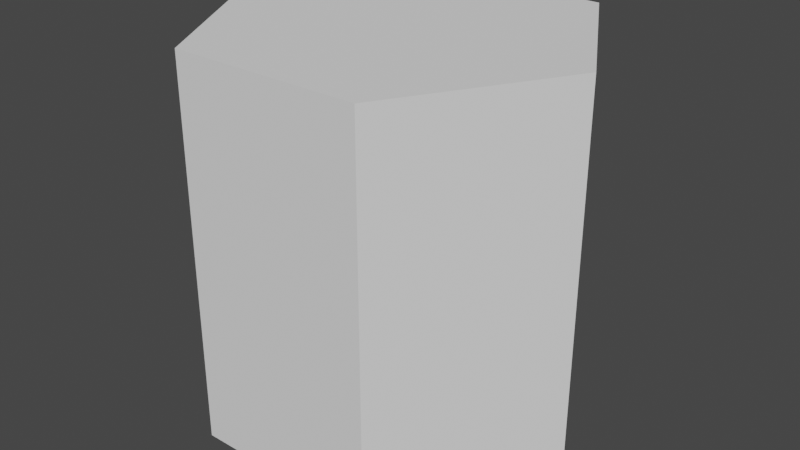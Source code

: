 # Source: Hexagon.blend  (saved by Blender 2.80.75; exported with 4.5.12 LTS)
import bpy
from mathutils import Matrix  # noqa: F401  (used for matrix-valued properties, if any)

bpy.ops.wm.read_factory_settings(use_empty=True)
scene = bpy.context.scene
scene.name = 'Scene'

# ---- collections
col_collection = bpy.data.collections.new('Collection'); scene.collection.children.link(col_collection)

# ---- world
world_world = bpy.data.worlds.new('World'); scene.world = world_world
world_world.use_nodes = True; world_world.node_tree.nodes.clear()
_N = world_world.node_tree.nodes; _L = world_world.node_tree.links
n0 = _N.new('ShaderNodeOutputWorld'); n0.name = 'World Output'; n0.location = (300, 300)
n1 = _N.new('ShaderNodeBackground'); n1.name = 'Background'; n1.location = (10, 300)
n1.inputs[0].default_value = (0.05088, 0.05088, 0.05088, 1.0)
_L.new(n1.outputs[0], n0.inputs[0])
n0.is_active_output = True
world_world.color = (0.05088, 0.05088, 0.05088)
world_world.use_sun_shadow = False
world_world.sun_shadow_jitter_overblur = 0.0

# ---- meshes
me_circle = bpy.data.meshes.new('Circle')
me_circle.from_pydata([(-0.5015, 0.8603, 0.9991), (0.5015, 0.8603, 0.9991), (1.0, 0.0, 0.9991), (0.5015, -0.8603, 0.9991), (-0.5015, -0.8603, 0.9991), (-1.0, 7.55e-08, 0.9991), (-1.0, 7.55e-08, -1.001), (-0.5015, -0.8603, -1.001), (0.5015, 0.8603, -1.001), (-0.5015, 0.8603, -1.001), (0.5015, -0.8603, -1.001), (1.0, 0.0, -1.001)], [], [(6, 5, 0, 9), (9, 0, 1, 8), (8, 1, 2, 11), (7, 4, 5, 6), (11, 2, 3, 10), (1, 0, 5, 4, 3, 2), (10, 3, 4, 7), (8, 11, 10, 7, 6, 9)])
_uv = me_circle.uv_layers.new(name='UVMap')
_uv.uv.foreach_set('vector', [0.0, 0.0, 0.0, 0.0, 0.0, 0.0, 0.0, 0.0, 0.0, 0.0, 0.0, 0.0, 0.0, 0.0, 0.0, 0.0, 0.0, 0.0, 0.0, 0.0, 0.0, 0.0, 0.0, 0.0, 0.0, 0.0, 0.0, 0.0, 0.0, 0.0, 0.0, 0.0, 0.0, 0.0, 0.0, 0.0, 0.0, 0.0, 0.0, 0.0, 0.0, 0.0, 0.0, 0.0, 0.0, 0.0, 0.0, 0.0, 0.0, 0.0, 0.0, 0.0, 0.0, 0.0, 0.0, 0.0, 0.0, 0.0, 0.0, 0.0, 0.0, 0.0, 0.0, 0.0, 0.0, 0.0, 0.0, 0.0, 0.0, 0.0, 0.0, 0.0])
me_circle.use_remesh_preserve_volume = False
me_circle.use_remesh_preserve_attributes = False
me_circle.use_mirror_vertex_groups = False
me_circle.update()

# ---- objects
ob_circle = bpy.data.objects.new('Circle', me_circle)

# ---- transforms, parenting, visibility, modifiers, constraints
ob_circle.location = (0.0, 0.0, 0.0)
ob_circle.lineart.crease_threshold = 0.0

# ---- collection membership
col_collection.objects.link(ob_circle)

# ---- scene / render settings (as saved in the file)
scene.frame_start = 1; scene.frame_end = 250; scene.frame_set(1)
scene.render.engine = 'BLENDER_EEVEE_NEXT'
scene.cycles.use_denoising = False
scene.cycles.samples = 128
scene.cycles.sampling_pattern = 'TABULATED_SOBOL'
scene.cycles.use_adaptive_sampling = False
scene.cycles.use_light_tree = False
scene.view_settings.view_transform = 'Filmic'
bpy.context.view_layer.update()

# ---- added for rendering (the .blend has no active camera and no usable light): camera, sun
cam_auto = bpy.data.cameras.new('AutoCamera')
cam_auto.lens = 50.0
cam_auto.sensor_width = 36.0
cam_auto.clip_end = 1000.0
ob_auto_camera = bpy.data.objects.new('AutoCamera', cam_auto)
scene.collection.objects.link(ob_auto_camera)
ob_auto_camera.location = (3.06315, -3.67578, 2.44965)
ob_auto_camera.rotation_euler = (1.09748, -7.21219e-08, 0.694738)
scene.camera = ob_auto_camera
light_auto_sun = bpy.data.lights.new('AutoSun', 'SUN')
light_auto_sun.energy = 3.0
light_auto_sun.angle = 0.0523599
ob_auto_sun = bpy.data.objects.new('AutoSun', light_auto_sun)
scene.collection.objects.link(ob_auto_sun)
ob_auto_sun.rotation_euler = (0.872665, 0.174533, 0.523599)
bpy.context.view_layer.update()
